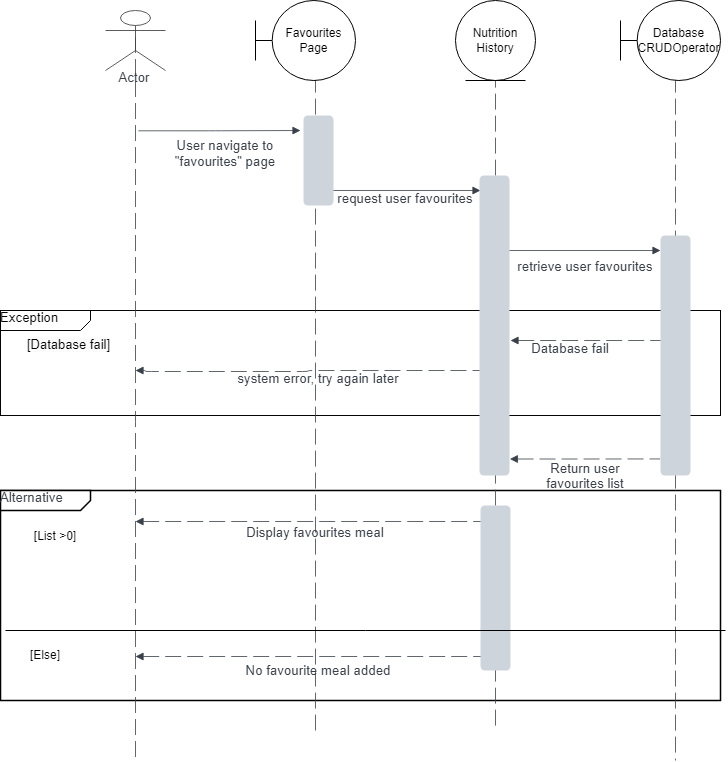

The diagram above was exported from draw.io. Its source (the exported page's mxGraphModel, read from the mxfile embedded in the PNG):
<mxGraphModel dx="1461" dy="412" grid="1" gridSize="10" guides="1" tooltips="1" connect="1" arrows="1" fold="1" page="1" pageScale="1" pageWidth="850" pageHeight="1100" math="0" shadow="0">
  <root>
    <mxCell id="0" />
    <mxCell id="1" parent="0" />
    <mxCell id="HTEDbGwfVoGUBm8pqwEW-32" value="Exception" style="html=1;blockSpacing=1;whiteSpace=wrap;shape=mxgraph.sysml.package2;xSize=90;overflow=fill;fontSize=13.3;align=left;spacing=0;strokeColor=#050505;rounded=1;absoluteArcSize=1;arcSize=9;fillColor=none;strokeWidth=NaN;lucidId=Mc2hsiCy74~X;" parent="1" vertex="1">
      <mxGeometry x="75" y="360" width="720" height="105" as="geometry" />
    </mxCell>
    <mxCell id="HTEDbGwfVoGUBm8pqwEW-63" value="&lt;span style=&quot;color: rgb(0, 0, 0); font-family: Helvetica; font-size: 13px; font-style: normal; font-variant-ligatures: normal; font-variant-caps: normal; font-weight: 400; letter-spacing: normal; orphans: 2; text-align: left; text-indent: 0px; text-transform: none; widows: 2; word-spacing: 0px; -webkit-text-stroke-width: 0px; white-space: normal; background-color: rgb(251, 251, 251); text-decoration-thickness: initial; text-decoration-style: initial; text-decoration-color: initial; display: inline !important; float: none;&quot;&gt;[Database fail]&lt;/span&gt;" style="text;whiteSpace=wrap;html=1;" parent="HTEDbGwfVoGUBm8pqwEW-32" vertex="1">
      <mxGeometry x="25" y="20" width="120" height="40" as="geometry" />
    </mxCell>
    <mxCell id="HTEDbGwfVoGUBm8pqwEW-34" value="Alternative" style="html=1;blockSpacing=1;whiteSpace=wrap;shape=mxgraph.sysml.package2;xSize=90;overflow=fill;fontSize=13.3;fontColor=#3a414a;align=left;spacing=0;rounded=1;absoluteArcSize=1;arcSize=9;fillColor=#ffffff;strokeWidth=1.5;lucidId=Fi2h6JNq2k_7;" parent="1" vertex="1">
      <mxGeometry x="75" y="540" width="720" height="210" as="geometry" />
    </mxCell>
    <mxCell id="HTEDbGwfVoGUBm8pqwEW-35" value="Actor" style="html=1;overflow=block;blockSpacing=1;shape=umlActor;labelPosition=center;verticalLabelPosition=bottom;verticalAlign=top;whiteSpace=nowrap;fontSize=13.3;fontColor=#3a414a;align=center;spacing=0;strokeColor=#333333;strokeOpacity=100;fillOpacity=100;rounded=1;absoluteArcSize=1;arcSize=12;fillColor=#ffffff;strokeWidth=0.8;lucidId=571hoQ-3b~6f;" parent="1" vertex="1">
      <mxGeometry x="180" y="60" width="60" height="60" as="geometry" />
    </mxCell>
    <mxCell id="HTEDbGwfVoGUBm8pqwEW-39" value="" style="html=1;jettySize=18;whiteSpace=wrap;fontSize=13;strokeColor=#3a414a;strokeOpacity=100;dashed=1;fixDash=1;dashPattern=16 6;strokeWidth=0.8;rounded=1;arcSize=12;edgeStyle=orthogonalEdgeStyle;startArrow=none;endArrow=none;exitX=0.5;exitY=0.442;exitPerimeter=0;lucidId=d_1hJzhV_UIk;" parent="1" source="HTEDbGwfVoGUBm8pqwEW-35" edge="1">
      <mxGeometry width="100" height="100" relative="1" as="geometry">
        <Array as="points" />
        <mxPoint x="210" y="810" as="targetPoint" />
      </mxGeometry>
    </mxCell>
    <mxCell id="HTEDbGwfVoGUBm8pqwEW-40" value="" style="html=1;jettySize=18;whiteSpace=wrap;fontSize=13;strokeColor=#3a414a;strokeOpacity=100;dashed=1;fixDash=1;dashPattern=16 6;strokeWidth=0.8;rounded=1;arcSize=12;edgeStyle=orthogonalEdgeStyle;startArrow=none;endArrow=none;exitX=0.5;exitY=0.735;exitPerimeter=0;lucidId=k_1hTtbw0310;" parent="1" edge="1">
      <mxGeometry width="100" height="100" relative="1" as="geometry">
        <Array as="points" />
        <mxPoint x="390" y="780" as="targetPoint" />
        <mxPoint x="390" y="104.10000000000002" as="sourcePoint" />
      </mxGeometry>
    </mxCell>
    <mxCell id="HTEDbGwfVoGUBm8pqwEW-41" value="" style="html=1;jettySize=18;whiteSpace=wrap;fontSize=13;strokeColor=#3a414a;strokeOpacity=100;dashed=1;fixDash=1;dashPattern=16 6;strokeWidth=0.8;rounded=1;arcSize=12;edgeStyle=orthogonalEdgeStyle;startArrow=none;endArrow=none;exitX=0.5;exitY=0.756;exitPerimeter=0;lucidId=w_1hs2zsi-UP;" parent="1" edge="1">
      <mxGeometry width="100" height="100" relative="1" as="geometry">
        <Array as="points">
          <mxPoint x="570" y="90" />
        </Array>
        <mxPoint x="570" y="780" as="targetPoint" />
        <mxPoint x="585.3600000000001" y="90" as="sourcePoint" />
      </mxGeometry>
    </mxCell>
    <mxCell id="HTEDbGwfVoGUBm8pqwEW-42" value="" style="html=1;jettySize=18;whiteSpace=wrap;fontSize=13;strokeColor=#3a414a;strokeOpacity=100;dashed=1;fixDash=1;dashPattern=16 6;strokeWidth=0.8;rounded=1;arcSize=12;edgeStyle=orthogonalEdgeStyle;startArrow=none;endArrow=none;exitX=0.5;exitY=0.735;exitPerimeter=0;lucidId=H_1hVvap8mBK;" parent="1" edge="1">
      <mxGeometry width="100" height="100" relative="1" as="geometry">
        <Array as="points" />
        <mxPoint x="750" y="810" as="targetPoint" />
        <mxPoint x="750" y="104.10000000000002" as="sourcePoint" />
      </mxGeometry>
    </mxCell>
    <mxCell id="HTEDbGwfVoGUBm8pqwEW-43" value="" style="html=1;jettySize=18;whiteSpace=wrap;fontSize=13;strokeColor=#3a414a;strokeOpacity=100;strokeWidth=0.8;rounded=1;arcSize=12;edgeStyle=orthogonalEdgeStyle;startArrow=none;endArrow=block;endFill=1;exitX=0.016;exitY=0.007;exitPerimeter=0;lucidId=J.1hzezRANts;" parent="1" source="HTEDbGwfVoGUBm8pqwEW-44" edge="1">
      <mxGeometry width="100" height="100" relative="1" as="geometry">
        <Array as="points">
          <mxPoint x="290" y="180" />
          <mxPoint x="290" y="180" />
        </Array>
        <mxPoint x="375" y="180" as="targetPoint" />
      </mxGeometry>
    </mxCell>
    <mxCell id="HTEDbGwfVoGUBm8pqwEW-44" value="User navigate to &lt;br&gt;&quot;favourites&quot;&amp;nbsp;page" style="html=1;overflow=block;blockSpacing=1;whiteSpace=wrap;fontSize=13.3;fontColor=#3a414a;spacing=0;rounded=1;absoluteArcSize=1;arcSize=9;fillColor=none;strokeWidth=1.5;strokeColor=none;lucidId=U.1hiO2G5fO3;" parent="1" vertex="1">
      <mxGeometry x="210" y="180" width="180" height="45" as="geometry" />
    </mxCell>
    <mxCell id="HTEDbGwfVoGUBm8pqwEW-45" value="" style="html=1;jettySize=18;whiteSpace=wrap;fontSize=13;strokeColor=#3a414a;strokeOpacity=100;strokeWidth=0.8;rounded=1;arcSize=12;edgeStyle=orthogonalEdgeStyle;startArrow=none;endArrow=block;endFill=1;lucidId=ta2h1O55zLVu;" parent="1" edge="1">
      <mxGeometry width="100" height="100" relative="1" as="geometry">
        <Array as="points" />
        <mxPoint x="390" y="240" as="sourcePoint" />
        <mxPoint x="555" y="240" as="targetPoint" />
      </mxGeometry>
    </mxCell>
    <mxCell id="HTEDbGwfVoGUBm8pqwEW-46" value="" style="html=1;jettySize=18;whiteSpace=wrap;fontSize=13;strokeColor=#3a414a;strokeOpacity=100;strokeWidth=0.8;rounded=1;arcSize=12;edgeStyle=orthogonalEdgeStyle;startArrow=none;endArrow=block;endFill=1;lucidId=Ba2hkagfoyXz;" parent="1" edge="1">
      <mxGeometry width="100" height="100" relative="1" as="geometry">
        <Array as="points" />
        <mxPoint x="570" y="300" as="sourcePoint" />
        <mxPoint x="735" y="300" as="targetPoint" />
      </mxGeometry>
    </mxCell>
    <mxCell id="HTEDbGwfVoGUBm8pqwEW-47" value="retrieve user favourites" style="html=1;overflow=block;blockSpacing=1;whiteSpace=wrap;fontSize=13.3;fontColor=#3a414a;spacing=0;rounded=1;absoluteArcSize=1;arcSize=9;fillColor=none;strokeWidth=1.5;strokeColor=none;lucidId=gb2hA_4-8h-v;" parent="1" vertex="1">
      <mxGeometry x="570" y="293" width="180" height="45" as="geometry" />
    </mxCell>
    <mxCell id="HTEDbGwfVoGUBm8pqwEW-48" value="request user favourites" style="html=1;overflow=block;blockSpacing=1;whiteSpace=wrap;fontSize=13.3;fontColor=#3a414a;spacing=0;rounded=1;absoluteArcSize=1;arcSize=9;fillColor=none;strokeWidth=1.5;strokeColor=none;lucidId=pb2h2EVfrwLi;" parent="1" vertex="1">
      <mxGeometry x="390" y="225" width="180" height="45" as="geometry" />
    </mxCell>
    <mxCell id="HTEDbGwfVoGUBm8pqwEW-49" value="" style="html=1;jettySize=18;whiteSpace=wrap;fontSize=13;strokeColor=#3a414a;strokeOpacity=100;dashed=1;fixDash=1;dashPattern=16 6;strokeWidth=0.8;rounded=1;arcSize=12;edgeStyle=orthogonalEdgeStyle;startArrow=block;startFill=1;endArrow=none;lucidId=Nd2hiwaVEJGM;" parent="1" edge="1">
      <mxGeometry width="100" height="100" relative="1" as="geometry">
        <Array as="points" />
        <mxPoint x="585" y="390" as="sourcePoint" />
        <mxPoint x="750" y="390" as="targetPoint" />
      </mxGeometry>
    </mxCell>
    <mxCell id="HTEDbGwfVoGUBm8pqwEW-50" value="Database fail" style="html=1;overflow=block;blockSpacing=1;whiteSpace=wrap;fontSize=13.3;fontColor=#3a414a;spacing=0;rounded=1;absoluteArcSize=1;arcSize=9;fillColor=none;strokeWidth=1.5;strokeColor=none;lucidId=Td2hRTG1ekdO;" parent="1" vertex="1">
      <mxGeometry x="555" y="375" width="180" height="45" as="geometry" />
    </mxCell>
    <mxCell id="HTEDbGwfVoGUBm8pqwEW-51" value="system error, try again later" style="html=1;overflow=block;blockSpacing=1;whiteSpace=wrap;fontSize=13.3;fontColor=#3a414a;spacing=0;rounded=1;absoluteArcSize=1;arcSize=9;fillColor=none;strokeWidth=1.5;strokeColor=none;lucidId=Me2hQH_PaDTU;" parent="1" vertex="1">
      <mxGeometry x="303" y="405" width="180" height="45" as="geometry" />
    </mxCell>
    <mxCell id="HTEDbGwfVoGUBm8pqwEW-52" value="" style="html=1;jettySize=18;whiteSpace=wrap;fontSize=13;strokeColor=#3a414a;strokeOpacity=100;dashed=1;fixDash=1;dashPattern=16 6;strokeWidth=0.8;rounded=1;arcSize=12;edgeStyle=orthogonalEdgeStyle;startArrow=block;startFill=1;endArrow=none;exitX=1.012;exitY=0.945;exitPerimeter=0;entryX=-0.012;entryY=0.931;entryPerimeter=0;lucidId=sh2h5nNLL.Us;" parent="1" source="HTEDbGwfVoGUBm8pqwEW-59" target="HTEDbGwfVoGUBm8pqwEW-61" edge="1">
      <mxGeometry width="100" height="100" relative="1" as="geometry">
        <Array as="points" />
      </mxGeometry>
    </mxCell>
    <mxCell id="HTEDbGwfVoGUBm8pqwEW-53" value="" style="html=1;jettySize=18;whiteSpace=wrap;fontSize=13;strokeColor=#3a414a;strokeOpacity=100;dashed=1;fixDash=1;dashPattern=16 6;strokeWidth=0.8;rounded=1;arcSize=12;edgeStyle=orthogonalEdgeStyle;startArrow=block;startFill=1;endArrow=none;lucidId=yh2hzPzUhSbg;" parent="1" edge="1">
      <mxGeometry width="100" height="100" relative="1" as="geometry">
        <Array as="points" />
        <mxPoint x="210" y="571" as="sourcePoint" />
        <mxPoint x="567" y="571" as="targetPoint" />
      </mxGeometry>
    </mxCell>
    <mxCell id="HTEDbGwfVoGUBm8pqwEW-54" value="Display favourites meal" style="html=1;overflow=block;blockSpacing=1;whiteSpace=wrap;fontSize=13.3;fontColor=#3a414a;spacing=0;rounded=1;absoluteArcSize=1;arcSize=9;fillColor=none;strokeWidth=1.5;strokeColor=none;lucidId=lj2h~dFk36e~;" parent="1" vertex="1">
      <mxGeometry x="300" y="563" width="180" height="38" as="geometry" />
    </mxCell>
    <mxCell id="HTEDbGwfVoGUBm8pqwEW-55" value="" style="html=1;jettySize=18;whiteSpace=wrap;fontSize=13;strokeColor=#3a414a;strokeOpacity=100;dashed=1;fixDash=1;dashPattern=16 6;strokeWidth=0.8;rounded=1;arcSize=12;edgeStyle=orthogonalEdgeStyle;startArrow=block;startFill=1;endArrow=none;lucidId=Dk2haicdwx24;" parent="1" edge="1">
      <mxGeometry width="100" height="100" relative="1" as="geometry">
        <Array as="points" />
        <mxPoint x="210" y="706" as="sourcePoint" />
        <mxPoint x="570" y="706" as="targetPoint" />
      </mxGeometry>
    </mxCell>
    <mxCell id="HTEDbGwfVoGUBm8pqwEW-56" value="No favourite meal added" style="html=1;overflow=block;blockSpacing=1;whiteSpace=wrap;fontSize=13.3;fontColor=#3a414a;spacing=0;rounded=1;absoluteArcSize=1;arcSize=9;fillColor=none;strokeWidth=1.5;strokeColor=none;lucidId=Dk2huQ7Q4m~a;" parent="1" vertex="1">
      <mxGeometry x="303" y="705" width="180" height="30" as="geometry" />
    </mxCell>
    <mxCell id="HTEDbGwfVoGUBm8pqwEW-57" value="" style="html=1;jettySize=18;whiteSpace=wrap;fontSize=13;strokeColor=#3a414a;strokeOpacity=100;dashed=1;fixDash=1;dashPattern=16 6;strokeWidth=0.8;rounded=1;arcSize=12;edgeStyle=orthogonalEdgeStyle;startArrow=block;startFill=1;endArrow=none;entryX=0.082;entryY=1;entryPerimeter=0;lucidId=Nl2hRDdxXaw5;" parent="1" target="HTEDbGwfVoGUBm8pqwEW-50" edge="1">
      <mxGeometry width="100" height="100" relative="1" as="geometry">
        <Array as="points">
          <mxPoint x="220" y="420" />
          <mxPoint x="220" y="421" />
          <mxPoint x="383" y="421" />
          <mxPoint x="383" y="420" />
        </Array>
        <mxPoint x="210" y="420" as="sourcePoint" />
      </mxGeometry>
    </mxCell>
    <mxCell id="HTEDbGwfVoGUBm8pqwEW-58" value="" style="html=1;overflow=block;blockSpacing=1;whiteSpace=wrap;fontSize=13;spacing=0;strokeColor=#unset;fillOpacity=100;rounded=1;absoluteArcSize=1;arcSize=9;fillColor=#ced4db;strokeWidth=NaN;lucidId=.l2h2QYryxrJ;" parent="1" vertex="1">
      <mxGeometry x="378" y="165" width="30" height="90" as="geometry" />
    </mxCell>
    <mxCell id="HTEDbGwfVoGUBm8pqwEW-59" value="" style="html=1;overflow=block;blockSpacing=1;whiteSpace=wrap;fontSize=13;spacing=0;strokeColor=#unset;fillOpacity=100;rounded=1;absoluteArcSize=1;arcSize=9;fillColor=#ced4db;strokeWidth=NaN;lucidId=jm2hveBFtqLR;" parent="1" vertex="1">
      <mxGeometry x="554" y="225" width="30" height="300" as="geometry" />
    </mxCell>
    <mxCell id="HTEDbGwfVoGUBm8pqwEW-60" value="" style="html=1;overflow=block;blockSpacing=1;whiteSpace=wrap;fontSize=13;spacing=0;strokeColor=#unset;fillOpacity=100;rounded=1;absoluteArcSize=1;arcSize=9;fillColor=#ced4db;strokeWidth=NaN;lucidId=Bm2h0-I-M_K4;" parent="1" vertex="1">
      <mxGeometry x="555" y="555" width="30" height="165" as="geometry" />
    </mxCell>
    <mxCell id="HTEDbGwfVoGUBm8pqwEW-61" value="" style="html=1;overflow=block;blockSpacing=1;whiteSpace=wrap;fontSize=13;spacing=0;strokeColor=#unset;fillOpacity=100;rounded=1;absoluteArcSize=1;arcSize=9;fillColor=#ced4db;strokeWidth=NaN;lucidId=Jm2h3jJbDB~Q;" parent="1" vertex="1">
      <mxGeometry x="735" y="285" width="30" height="240" as="geometry" />
    </mxCell>
    <mxCell id="HTEDbGwfVoGUBm8pqwEW-62" value="Return user &#10;favourites list" style="html=1;overflow=block;blockSpacing=1;whiteSpace=wrap;fontSize=13.3;fontColor=#3a414a;spacing=0;rounded=1;absoluteArcSize=1;arcSize=9;fillColor=none;strokeWidth=1.5;strokeColor=none;lucidId=2m2hadXP7w8G;" parent="1" vertex="1">
      <mxGeometry x="570" y="510" width="180" height="30" as="geometry" />
    </mxCell>
    <mxCell id="HTEDbGwfVoGUBm8pqwEW-64" value="[List &amp;gt;0]" style="text;strokeColor=none;align=center;fillColor=none;html=1;verticalAlign=middle;whiteSpace=wrap;rounded=0;" parent="1" vertex="1">
      <mxGeometry x="100" y="571" width="60" height="30" as="geometry" />
    </mxCell>
    <mxCell id="HTEDbGwfVoGUBm8pqwEW-65" value="" style="endArrow=none;html=1;rounded=0;" parent="1" edge="1">
      <mxGeometry width="50" height="50" relative="1" as="geometry">
        <mxPoint x="80" y="680" as="sourcePoint" />
        <mxPoint x="800" y="680" as="targetPoint" />
      </mxGeometry>
    </mxCell>
    <mxCell id="HTEDbGwfVoGUBm8pqwEW-66" value="[Else]" style="text;strokeColor=none;align=center;fillColor=none;html=1;verticalAlign=middle;whiteSpace=wrap;rounded=0;" parent="1" vertex="1">
      <mxGeometry x="90" y="690" width="60" height="30" as="geometry" />
    </mxCell>
    <mxCell id="HTEDbGwfVoGUBm8pqwEW-67" value="Favourites Page" style="shape=umlBoundary;whiteSpace=wrap;html=1;" parent="1" vertex="1">
      <mxGeometry x="330" y="50" width="100" height="80" as="geometry" />
    </mxCell>
    <mxCell id="HTEDbGwfVoGUBm8pqwEW-68" value="Nutrition History" style="ellipse;shape=umlEntity;whiteSpace=wrap;html=1;" parent="1" vertex="1">
      <mxGeometry x="530" y="50" width="80" height="80" as="geometry" />
    </mxCell>
    <mxCell id="HTEDbGwfVoGUBm8pqwEW-70" value="Database&lt;br&gt;CRUDOperator" style="shape=umlBoundary;whiteSpace=wrap;html=1;" parent="1" vertex="1">
      <mxGeometry x="695" y="50" width="100" height="80" as="geometry" />
    </mxCell>
  </root>
</mxGraphModel>